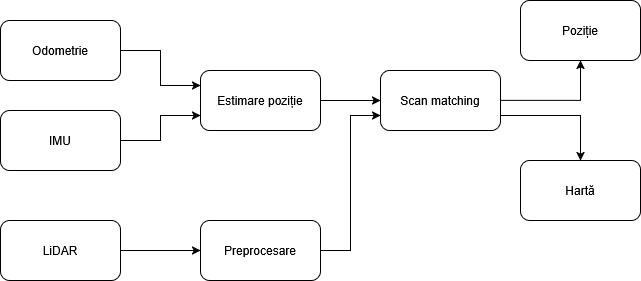

The diagram above was exported from draw.io. Its source (the exported page's mxGraphModel, read from the mxfile embedded in the PNG):
<mxGraphModel dx="980" dy="580" grid="1" gridSize="10" guides="1" tooltips="1" connect="1" arrows="1" fold="1" page="1" pageScale="1" pageWidth="850" pageHeight="1100" math="0" shadow="0">
  <root>
    <mxCell id="0" />
    <mxCell id="1" parent="0" />
    <mxCell id="pmizr9RlRiqsQmBfxkEh-5" edge="1" parent="1" source="pmizr9RlRiqsQmBfxkEh-1" style="edgeStyle=orthogonalEdgeStyle;rounded=0;orthogonalLoop=1;jettySize=auto;html=1;entryX=0;entryY=0.25;entryDx=0;entryDy=0;" target="pmizr9RlRiqsQmBfxkEh-4">
      <mxGeometry relative="1" as="geometry" />
    </mxCell>
    <mxCell id="pmizr9RlRiqsQmBfxkEh-1" parent="1" style="rounded=1;whiteSpace=wrap;html=1;" value="Odometrie" vertex="1">
      <mxGeometry height="60" width="120" x="150" y="200" as="geometry" />
    </mxCell>
    <mxCell id="pmizr9RlRiqsQmBfxkEh-6" edge="1" parent="1" source="pmizr9RlRiqsQmBfxkEh-2" style="edgeStyle=orthogonalEdgeStyle;rounded=0;orthogonalLoop=1;jettySize=auto;html=1;exitX=1;exitY=0.5;exitDx=0;exitDy=0;entryX=0;entryY=0.75;entryDx=0;entryDy=0;" target="pmizr9RlRiqsQmBfxkEh-4">
      <mxGeometry relative="1" as="geometry" />
    </mxCell>
    <mxCell id="pmizr9RlRiqsQmBfxkEh-2" parent="1" style="rounded=1;whiteSpace=wrap;html=1;" value="IMU" vertex="1">
      <mxGeometry height="60" width="120" x="150" y="290" as="geometry" />
    </mxCell>
    <mxCell id="pmizr9RlRiqsQmBfxkEh-16" edge="1" parent="1" source="pmizr9RlRiqsQmBfxkEh-3" style="edgeStyle=orthogonalEdgeStyle;rounded=0;orthogonalLoop=1;jettySize=auto;html=1;exitX=1;exitY=0.5;exitDx=0;exitDy=0;entryX=0;entryY=0.5;entryDx=0;entryDy=0;" target="pmizr9RlRiqsQmBfxkEh-15">
      <mxGeometry relative="1" as="geometry" />
    </mxCell>
    <mxCell id="pmizr9RlRiqsQmBfxkEh-3" parent="1" style="rounded=1;whiteSpace=wrap;html=1;" value="LiDAR" vertex="1">
      <mxGeometry height="60" width="120" x="150" y="400" as="geometry" />
    </mxCell>
    <mxCell id="pmizr9RlRiqsQmBfxkEh-7" edge="1" parent="1" source="pmizr9RlRiqsQmBfxkEh-4" style="edgeStyle=orthogonalEdgeStyle;rounded=0;orthogonalLoop=1;jettySize=auto;html=1;" target="pmizr9RlRiqsQmBfxkEh-8">
      <mxGeometry relative="1" as="geometry">
        <mxPoint x="560" y="280" as="targetPoint" />
      </mxGeometry>
    </mxCell>
    <mxCell id="pmizr9RlRiqsQmBfxkEh-4" parent="1" style="rounded=1;whiteSpace=wrap;html=1;" value="Estimare poziție" vertex="1">
      <mxGeometry height="60" width="120" x="350" y="250" as="geometry" />
    </mxCell>
    <mxCell id="pmizr9RlRiqsQmBfxkEh-11" edge="1" parent="1" source="pmizr9RlRiqsQmBfxkEh-8" style="edgeStyle=orthogonalEdgeStyle;rounded=0;orthogonalLoop=1;jettySize=auto;html=1;" target="pmizr9RlRiqsQmBfxkEh-10" value="">
      <mxGeometry relative="1" as="geometry" />
    </mxCell>
    <mxCell id="pmizr9RlRiqsQmBfxkEh-13" edge="1" parent="1" source="pmizr9RlRiqsQmBfxkEh-8" style="edgeStyle=orthogonalEdgeStyle;rounded=0;orthogonalLoop=1;jettySize=auto;html=1;exitX=1;exitY=0.75;exitDx=0;exitDy=0;" target="pmizr9RlRiqsQmBfxkEh-14">
      <mxGeometry relative="1" as="geometry">
        <mxPoint x="730" y="360" as="targetPoint" />
      </mxGeometry>
    </mxCell>
    <mxCell id="pmizr9RlRiqsQmBfxkEh-8" parent="1" style="rounded=1;whiteSpace=wrap;html=1;" value="Scan matching" vertex="1">
      <mxGeometry height="60" width="120" x="530" y="250" as="geometry" />
    </mxCell>
    <mxCell id="pmizr9RlRiqsQmBfxkEh-10" parent="1" style="whiteSpace=wrap;html=1;rounded=1;" value="Poziție" vertex="1">
      <mxGeometry height="60" width="120" x="670" y="180" as="geometry" />
    </mxCell>
    <mxCell id="pmizr9RlRiqsQmBfxkEh-14" parent="1" style="rounded=1;whiteSpace=wrap;html=1;" value="Hartă" vertex="1">
      <mxGeometry height="60" width="120" x="670" y="340" as="geometry" />
    </mxCell>
    <mxCell id="pmizr9RlRiqsQmBfxkEh-17" edge="1" parent="1" source="pmizr9RlRiqsQmBfxkEh-15" style="edgeStyle=orthogonalEdgeStyle;rounded=0;orthogonalLoop=1;jettySize=auto;html=1;exitX=1;exitY=0.5;exitDx=0;exitDy=0;entryX=0;entryY=0.75;entryDx=0;entryDy=0;" target="pmizr9RlRiqsQmBfxkEh-8">
      <mxGeometry relative="1" as="geometry" />
    </mxCell>
    <mxCell id="pmizr9RlRiqsQmBfxkEh-15" parent="1" style="rounded=1;whiteSpace=wrap;html=1;" value="Preprocesare" vertex="1">
      <mxGeometry height="60" width="120" x="350" y="400" as="geometry" />
    </mxCell>
  </root>
</mxGraphModel>